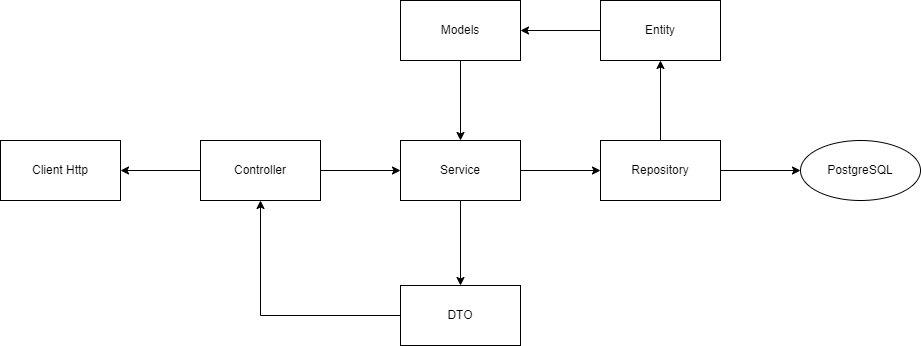

The diagram above was exported from draw.io. Its source (the exported page's mxGraphModel, read from the mxfile embedded in the PNG):
<mxGraphModel dx="1929" dy="865" grid="1" gridSize="10" guides="1" tooltips="1" connect="1" arrows="1" fold="1" page="1" pageScale="1" pageWidth="827" pageHeight="1169" math="0" shadow="0">
  <root>
    <mxCell id="0" />
    <mxCell id="1" parent="0" />
    <mxCell id="2sbx0lku0yVWlcK3l1JX-3" value="" style="edgeStyle=orthogonalEdgeStyle;rounded=0;orthogonalLoop=1;jettySize=auto;html=1;" edge="1" parent="1" source="2sbx0lku0yVWlcK3l1JX-1" target="2sbx0lku0yVWlcK3l1JX-2">
      <mxGeometry relative="1" as="geometry" />
    </mxCell>
    <mxCell id="2sbx0lku0yVWlcK3l1JX-17" value="" style="edgeStyle=orthogonalEdgeStyle;rounded=0;orthogonalLoop=1;jettySize=auto;html=1;" edge="1" parent="1" source="2sbx0lku0yVWlcK3l1JX-1" target="2sbx0lku0yVWlcK3l1JX-16">
      <mxGeometry relative="1" as="geometry" />
    </mxCell>
    <mxCell id="2sbx0lku0yVWlcK3l1JX-1" value="Controller" style="rounded=0;whiteSpace=wrap;html=1;" vertex="1" parent="1">
      <mxGeometry x="100" y="410" width="120" height="60" as="geometry" />
    </mxCell>
    <mxCell id="2sbx0lku0yVWlcK3l1JX-5" value="" style="edgeStyle=orthogonalEdgeStyle;rounded=0;orthogonalLoop=1;jettySize=auto;html=1;" edge="1" parent="1" source="2sbx0lku0yVWlcK3l1JX-2" target="2sbx0lku0yVWlcK3l1JX-4">
      <mxGeometry relative="1" as="geometry" />
    </mxCell>
    <mxCell id="2sbx0lku0yVWlcK3l1JX-9" value="" style="edgeStyle=orthogonalEdgeStyle;rounded=0;orthogonalLoop=1;jettySize=auto;html=1;" edge="1" parent="1" source="2sbx0lku0yVWlcK3l1JX-2" target="2sbx0lku0yVWlcK3l1JX-8">
      <mxGeometry relative="1" as="geometry" />
    </mxCell>
    <mxCell id="2sbx0lku0yVWlcK3l1JX-2" value="Service" style="rounded=0;whiteSpace=wrap;html=1;" vertex="1" parent="1">
      <mxGeometry x="300" y="410" width="120" height="60" as="geometry" />
    </mxCell>
    <mxCell id="2sbx0lku0yVWlcK3l1JX-7" value="" style="edgeStyle=orthogonalEdgeStyle;rounded=0;orthogonalLoop=1;jettySize=auto;html=1;" edge="1" parent="1" source="2sbx0lku0yVWlcK3l1JX-4" target="2sbx0lku0yVWlcK3l1JX-6">
      <mxGeometry relative="1" as="geometry" />
    </mxCell>
    <mxCell id="2sbx0lku0yVWlcK3l1JX-12" value="" style="edgeStyle=orthogonalEdgeStyle;rounded=0;orthogonalLoop=1;jettySize=auto;html=1;" edge="1" parent="1" source="2sbx0lku0yVWlcK3l1JX-4" target="2sbx0lku0yVWlcK3l1JX-11">
      <mxGeometry relative="1" as="geometry" />
    </mxCell>
    <mxCell id="2sbx0lku0yVWlcK3l1JX-4" value="Repository" style="rounded=0;whiteSpace=wrap;html=1;" vertex="1" parent="1">
      <mxGeometry x="500" y="410" width="120" height="60" as="geometry" />
    </mxCell>
    <mxCell id="2sbx0lku0yVWlcK3l1JX-6" value="PostgreSQL" style="ellipse;whiteSpace=wrap;html=1;rounded=0;" vertex="1" parent="1">
      <mxGeometry x="700" y="410" width="120" height="60" as="geometry" />
    </mxCell>
    <mxCell id="2sbx0lku0yVWlcK3l1JX-8" value="DTO" style="rounded=0;whiteSpace=wrap;html=1;" vertex="1" parent="1">
      <mxGeometry x="300" y="555" width="120" height="60" as="geometry" />
    </mxCell>
    <mxCell id="2sbx0lku0yVWlcK3l1JX-10" value="" style="endArrow=classic;html=1;rounded=0;exitX=0;exitY=0.5;exitDx=0;exitDy=0;entryX=0.5;entryY=1;entryDx=0;entryDy=0;" edge="1" parent="1" source="2sbx0lku0yVWlcK3l1JX-8" target="2sbx0lku0yVWlcK3l1JX-1">
      <mxGeometry width="50" height="50" relative="1" as="geometry">
        <mxPoint x="90" y="580" as="sourcePoint" />
        <mxPoint x="140" y="530" as="targetPoint" />
        <Array as="points">
          <mxPoint x="160" y="585" />
        </Array>
      </mxGeometry>
    </mxCell>
    <mxCell id="2sbx0lku0yVWlcK3l1JX-14" value="" style="edgeStyle=orthogonalEdgeStyle;rounded=0;orthogonalLoop=1;jettySize=auto;html=1;" edge="1" parent="1" source="2sbx0lku0yVWlcK3l1JX-11" target="2sbx0lku0yVWlcK3l1JX-13">
      <mxGeometry relative="1" as="geometry" />
    </mxCell>
    <mxCell id="2sbx0lku0yVWlcK3l1JX-11" value="Entity" style="rounded=0;whiteSpace=wrap;html=1;" vertex="1" parent="1">
      <mxGeometry x="500" y="270" width="120" height="60" as="geometry" />
    </mxCell>
    <mxCell id="2sbx0lku0yVWlcK3l1JX-15" value="" style="edgeStyle=orthogonalEdgeStyle;rounded=0;orthogonalLoop=1;jettySize=auto;html=1;" edge="1" parent="1" source="2sbx0lku0yVWlcK3l1JX-13" target="2sbx0lku0yVWlcK3l1JX-2">
      <mxGeometry relative="1" as="geometry" />
    </mxCell>
    <mxCell id="2sbx0lku0yVWlcK3l1JX-13" value="Models" style="rounded=0;whiteSpace=wrap;html=1;" vertex="1" parent="1">
      <mxGeometry x="300" y="270" width="120" height="60" as="geometry" />
    </mxCell>
    <mxCell id="2sbx0lku0yVWlcK3l1JX-16" value="Client Http" style="rounded=0;whiteSpace=wrap;html=1;" vertex="1" parent="1">
      <mxGeometry x="-100" y="410" width="120" height="60" as="geometry" />
    </mxCell>
  </root>
</mxGraphModel>